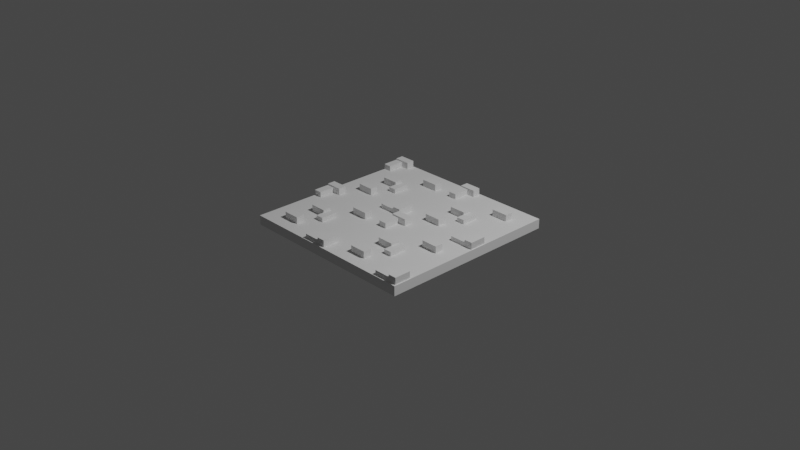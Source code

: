 # Source: Seeds.blend  (saved by Blender 3.6.11; exported with 4.5.12 LTS)
import bpy
from mathutils import Matrix  # noqa: F401  (used for matrix-valued properties, if any)

bpy.ops.wm.read_factory_settings(use_empty=True)
scene = bpy.context.scene
scene.name = 'Scene'

# ---- collections
col_collection = bpy.data.collections.new('Collection'); scene.collection.children.link(col_collection)

# ---- world
world_world = bpy.data.worlds.new('World'); scene.world = world_world
world_world.use_nodes = True; world_world.node_tree.nodes.clear()
_N = world_world.node_tree.nodes; _L = world_world.node_tree.links
n0 = _N.new('ShaderNodeOutputWorld'); n0.name = 'World Output'; n0.location = (300, 300)
n1 = _N.new('ShaderNodeBackground'); n1.name = 'Background'; n1.location = (10, 300)
n1.inputs[0].default_value = (0.05088, 0.05088, 0.05088, 1.0)
_L.new(n1.outputs[0], n0.inputs[0])
n0.is_active_output = True
world_world.color = (0.05088, 0.05088, 0.05088)
world_world.use_sun_shadow = False
world_world.sun_shadow_jitter_overblur = 0.0

# ---- cameras
cam_camera = bpy.data.cameras.new('Camera')
cam_camera.clip_end = 100.0
cam_camera.ortho_scale = 7.314

# ---- lights
light_light = bpy.data.lights.new('Light', 'POINT')
light_light.transmission_factor = 0.0
light_light.energy = 1000.0
light_light.shadow_soft_size = 0.1
light_light.shadow_maximum_resolution = 0.006
light_light.use_absolute_resolution = True

# ---- meshes
me_cube_001 = bpy.data.meshes.new('Cube.001')
me_cube_001.from_pydata([(-1.0, 0.01605, 0.05109), (-1.0, 0.01605, 1.0), (-1.0, 1.0, 0.05109), (-1.0, 1.0, 1.0), (1.0, 0.01605, 0.05109), (1.0, 0.01605, 1.0), (1.0, 1.0, 0.05109), (1.0, 1.0, 1.0)], [], [(0, 1, 3, 2), (2, 3, 7, 6), (6, 7, 5, 4), (4, 5, 1, 0), (2, 6, 4, 0), (7, 3, 1, 5)])
_uv = me_cube_001.uv_layers.new(name='UVMap')
_uv.uv.foreach_set('vector', [0.375, 0.0, 0.625, 0.0, 0.625, 0.25, 0.375, 0.25, 0.375, 0.25, 0.625, 0.25, 0.625, 0.5, 0.375, 0.5, 0.375, 0.5, 0.625, 0.5, 0.625, 0.75, 0.375, 0.75, 0.375, 0.75, 0.625, 0.75, 0.625, 1.0, 0.375, 1.0, 0.125, 0.5, 0.375, 0.5, 0.375, 0.75, 0.125, 0.75, 0.625, 0.5, 0.875, 0.5, 0.875, 0.75, 0.625, 0.75])
me_cube_001.update()
me_cube_002 = bpy.data.meshes.new('Cube.002')
me_cube_002.from_pydata([(-1.0, 0.01605, 0.05109), (-1.0, 0.01605, 1.0), (-1.0, 1.0, 0.05109), (-1.0, 1.0, 1.0), (1.0, 0.01605, 0.05109), (1.0, 0.01605, 1.0), (1.0, 1.0, 0.05109), (1.0, 1.0, 1.0)], [], [(0, 1, 3, 2), (2, 3, 7, 6), (6, 7, 5, 4), (4, 5, 1, 0), (2, 6, 4, 0), (7, 3, 1, 5)])
_uv = me_cube_002.uv_layers.new(name='UVMap')
_uv.uv.foreach_set('vector', [0.375, 0.0, 0.625, 0.0, 0.625, 0.25, 0.375, 0.25, 0.375, 0.25, 0.625, 0.25, 0.625, 0.5, 0.375, 0.5, 0.375, 0.5, 0.625, 0.5, 0.625, 0.75, 0.375, 0.75, 0.375, 0.75, 0.625, 0.75, 0.625, 1.0, 0.375, 1.0, 0.125, 0.5, 0.375, 0.5, 0.375, 0.75, 0.125, 0.75, 0.625, 0.5, 0.875, 0.5, 0.875, 0.75, 0.625, 0.75])
me_cube_002.update()
me_cube_003 = bpy.data.meshes.new('Cube.003')
me_cube_003.from_pydata([(-1.0, 0.01605, 0.05109), (-1.0, 0.01605, 1.0), (-1.0, 1.0, 0.05109), (-1.0, 1.0, 1.0), (1.0, 0.01605, 0.05109), (1.0, 0.01605, 1.0), (1.0, 1.0, 0.05109), (1.0, 1.0, 1.0)], [], [(0, 1, 3, 2), (2, 3, 7, 6), (6, 7, 5, 4), (4, 5, 1, 0), (2, 6, 4, 0), (7, 3, 1, 5)])
_uv = me_cube_003.uv_layers.new(name='UVMap')
_uv.uv.foreach_set('vector', [0.375, 0.0, 0.625, 0.0, 0.625, 0.25, 0.375, 0.25, 0.375, 0.25, 0.625, 0.25, 0.625, 0.5, 0.375, 0.5, 0.375, 0.5, 0.625, 0.5, 0.625, 0.75, 0.375, 0.75, 0.375, 0.75, 0.625, 0.75, 0.625, 1.0, 0.375, 1.0, 0.125, 0.5, 0.375, 0.5, 0.375, 0.75, 0.125, 0.75, 0.625, 0.5, 0.875, 0.5, 0.875, 0.75, 0.625, 0.75])
me_cube_003.update()
me_cube_004 = bpy.data.meshes.new('Cube.004')
me_cube_004.from_pydata([(-1.0, 0.01605, 0.05109), (-1.0, 0.01605, 1.0), (-1.0, 1.0, 0.05109), (-1.0, 1.0, 1.0), (1.0, 0.01605, 0.05109), (1.0, 0.01605, 1.0), (1.0, 1.0, 0.05109), (1.0, 1.0, 1.0)], [], [(0, 1, 3, 2), (2, 3, 7, 6), (6, 7, 5, 4), (4, 5, 1, 0), (2, 6, 4, 0), (7, 3, 1, 5)])
_uv = me_cube_004.uv_layers.new(name='UVMap')
_uv.uv.foreach_set('vector', [0.375, 0.0, 0.625, 0.0, 0.625, 0.25, 0.375, 0.25, 0.375, 0.25, 0.625, 0.25, 0.625, 0.5, 0.375, 0.5, 0.375, 0.5, 0.625, 0.5, 0.625, 0.75, 0.375, 0.75, 0.375, 0.75, 0.625, 0.75, 0.625, 1.0, 0.375, 1.0, 0.125, 0.5, 0.375, 0.5, 0.375, 0.75, 0.125, 0.75, 0.625, 0.5, 0.875, 0.5, 0.875, 0.75, 0.625, 0.75])
me_cube_004.update()
me_cube_005 = bpy.data.meshes.new('Cube.005')
me_cube_005.from_pydata([(-1.0, 0.01605, 0.05109), (-1.0, 0.01605, 1.0), (-1.0, 1.0, 0.05109), (-1.0, 1.0, 1.0), (1.0, 0.01605, 0.05109), (1.0, 0.01605, 1.0), (1.0, 1.0, 0.05109), (1.0, 1.0, 1.0)], [], [(0, 1, 3, 2), (2, 3, 7, 6), (6, 7, 5, 4), (4, 5, 1, 0), (2, 6, 4, 0), (7, 3, 1, 5)])
_uv = me_cube_005.uv_layers.new(name='UVMap')
_uv.uv.foreach_set('vector', [0.375, 0.0, 0.625, 0.0, 0.625, 0.25, 0.375, 0.25, 0.375, 0.25, 0.625, 0.25, 0.625, 0.5, 0.375, 0.5, 0.375, 0.5, 0.625, 0.5, 0.625, 0.75, 0.375, 0.75, 0.375, 0.75, 0.625, 0.75, 0.625, 1.0, 0.375, 1.0, 0.125, 0.5, 0.375, 0.5, 0.375, 0.75, 0.125, 0.75, 0.625, 0.5, 0.875, 0.5, 0.875, 0.75, 0.625, 0.75])
me_cube_005.update()
me_cube_006 = bpy.data.meshes.new('Cube.006')
me_cube_006.from_pydata([(-1.0, 0.01605, 0.05109), (-1.0, 0.01605, 1.0), (-1.0, 1.0, 0.05109), (-1.0, 1.0, 1.0), (1.0, 0.01605, 0.05109), (1.0, 0.01605, 1.0), (1.0, 1.0, 0.05109), (1.0, 1.0, 1.0)], [], [(0, 1, 3, 2), (2, 3, 7, 6), (6, 7, 5, 4), (4, 5, 1, 0), (2, 6, 4, 0), (7, 3, 1, 5)])
_uv = me_cube_006.uv_layers.new(name='UVMap')
_uv.uv.foreach_set('vector', [0.375, 0.0, 0.625, 0.0, 0.625, 0.25, 0.375, 0.25, 0.375, 0.25, 0.625, 0.25, 0.625, 0.5, 0.375, 0.5, 0.375, 0.5, 0.625, 0.5, 0.625, 0.75, 0.375, 0.75, 0.375, 0.75, 0.625, 0.75, 0.625, 1.0, 0.375, 1.0, 0.125, 0.5, 0.375, 0.5, 0.375, 0.75, 0.125, 0.75, 0.625, 0.5, 0.875, 0.5, 0.875, 0.75, 0.625, 0.75])
me_cube_006.update()
me_cube_007 = bpy.data.meshes.new('Cube.007')
me_cube_007.from_pydata([(-1.0, 0.01605, 0.05109), (-1.0, 0.01605, 1.0), (-1.0, 1.0, 0.05109), (-1.0, 1.0, 1.0), (1.0, 0.01605, 0.05109), (1.0, 0.01605, 1.0), (1.0, 1.0, 0.05109), (1.0, 1.0, 1.0)], [], [(0, 1, 3, 2), (2, 3, 7, 6), (6, 7, 5, 4), (4, 5, 1, 0), (2, 6, 4, 0), (7, 3, 1, 5)])
_uv = me_cube_007.uv_layers.new(name='UVMap')
_uv.uv.foreach_set('vector', [0.375, 0.0, 0.625, 0.0, 0.625, 0.25, 0.375, 0.25, 0.375, 0.25, 0.625, 0.25, 0.625, 0.5, 0.375, 0.5, 0.375, 0.5, 0.625, 0.5, 0.625, 0.75, 0.375, 0.75, 0.375, 0.75, 0.625, 0.75, 0.625, 1.0, 0.375, 1.0, 0.125, 0.5, 0.375, 0.5, 0.375, 0.75, 0.125, 0.75, 0.625, 0.5, 0.875, 0.5, 0.875, 0.75, 0.625, 0.75])
me_cube_007.update()
me_cube_008 = bpy.data.meshes.new('Cube.008')
me_cube_008.from_pydata([(-1.0, 0.01605, 0.05109), (-1.0, 0.01605, 1.0), (-1.0, 1.0, 0.05109), (-1.0, 1.0, 1.0), (1.0, 0.01605, 0.05109), (1.0, 0.01605, 1.0), (1.0, 1.0, 0.05109), (1.0, 1.0, 1.0)], [], [(0, 1, 3, 2), (2, 3, 7, 6), (6, 7, 5, 4), (4, 5, 1, 0), (2, 6, 4, 0), (7, 3, 1, 5)])
_uv = me_cube_008.uv_layers.new(name='UVMap')
_uv.uv.foreach_set('vector', [0.375, 0.0, 0.625, 0.0, 0.625, 0.25, 0.375, 0.25, 0.375, 0.25, 0.625, 0.25, 0.625, 0.5, 0.375, 0.5, 0.375, 0.5, 0.625, 0.5, 0.625, 0.75, 0.375, 0.75, 0.375, 0.75, 0.625, 0.75, 0.625, 1.0, 0.375, 1.0, 0.125, 0.5, 0.375, 0.5, 0.375, 0.75, 0.125, 0.75, 0.625, 0.5, 0.875, 0.5, 0.875, 0.75, 0.625, 0.75])
me_cube_008.update()
me_cube_009 = bpy.data.meshes.new('Cube.009')
me_cube_009.from_pydata([(-1.0, -1.0, -1.0), (-1.0, -1.0, 1.0), (-1.0, 1.0, -1.0), (-1.0, 1.0, 1.0), (1.0, -1.0, -1.0), (1.0, -1.0, 1.0), (1.0, 1.0, -1.0), (1.0, 1.0, 1.0)], [], [(0, 1, 3, 2), (2, 3, 7, 6), (6, 7, 5, 4), (4, 5, 1, 0), (2, 6, 4, 0), (7, 3, 1, 5)])
_uv = me_cube_009.uv_layers.new(name='UVMap')
_uv.uv.foreach_set('vector', [0.375, 0.0, 0.625, 0.0, 0.625, 0.25, 0.375, 0.25, 0.375, 0.25, 0.625, 0.25, 0.625, 0.5, 0.375, 0.5, 0.375, 0.5, 0.625, 0.5, 0.625, 0.75, 0.375, 0.75, 0.375, 0.75, 0.625, 0.75, 0.625, 1.0, 0.375, 1.0, 0.125, 0.5, 0.375, 0.5, 0.375, 0.75, 0.125, 0.75, 0.625, 0.5, 0.875, 0.5, 0.875, 0.75, 0.625, 0.75])
me_cube_009.update()
me_cube_010 = bpy.data.meshes.new('Cube.010')
me_cube_010.from_pydata([(-1.0, 0.01605, 0.05109), (-1.0, 0.01605, 1.0), (-1.0, 1.0, 0.05109), (-1.0, 1.0, 1.0), (1.0, 0.01605, 0.05109), (1.0, 0.01605, 1.0), (1.0, 1.0, 0.05109), (1.0, 1.0, 1.0)], [], [(0, 1, 3, 2), (2, 3, 7, 6), (6, 7, 5, 4), (4, 5, 1, 0), (2, 6, 4, 0), (7, 3, 1, 5)])
_uv = me_cube_010.uv_layers.new(name='UVMap')
_uv.uv.foreach_set('vector', [0.375, 0.0, 0.625, 0.0, 0.625, 0.25, 0.375, 0.25, 0.375, 0.25, 0.625, 0.25, 0.625, 0.5, 0.375, 0.5, 0.375, 0.5, 0.625, 0.5, 0.625, 0.75, 0.375, 0.75, 0.375, 0.75, 0.625, 0.75, 0.625, 1.0, 0.375, 1.0, 0.125, 0.5, 0.375, 0.5, 0.375, 0.75, 0.125, 0.75, 0.625, 0.5, 0.875, 0.5, 0.875, 0.75, 0.625, 0.75])
me_cube_010.update()
me_cube_011 = bpy.data.meshes.new('Cube.011')
me_cube_011.from_pydata([(-1.0, 0.01605, 0.05109), (-1.0, 0.01605, 1.0), (-1.0, 1.0, 0.05109), (-1.0, 1.0, 1.0), (1.0, 0.01605, 0.05109), (1.0, 0.01605, 1.0), (1.0, 1.0, 0.05109), (1.0, 1.0, 1.0)], [], [(0, 1, 3, 2), (2, 3, 7, 6), (6, 7, 5, 4), (4, 5, 1, 0), (2, 6, 4, 0), (7, 3, 1, 5)])
_uv = me_cube_011.uv_layers.new(name='UVMap')
_uv.uv.foreach_set('vector', [0.375, 0.0, 0.625, 0.0, 0.625, 0.25, 0.375, 0.25, 0.375, 0.25, 0.625, 0.25, 0.625, 0.5, 0.375, 0.5, 0.375, 0.5, 0.625, 0.5, 0.625, 0.75, 0.375, 0.75, 0.375, 0.75, 0.625, 0.75, 0.625, 1.0, 0.375, 1.0, 0.125, 0.5, 0.375, 0.5, 0.375, 0.75, 0.125, 0.75, 0.625, 0.5, 0.875, 0.5, 0.875, 0.75, 0.625, 0.75])
me_cube_011.update()
me_cube_012 = bpy.data.meshes.new('Cube.012')
me_cube_012.from_pydata([(-1.0, 0.01605, 0.05109), (-1.0, 0.01605, 1.0), (-1.0, 1.0, 0.05109), (-1.0, 1.0, 1.0), (1.0, 0.01605, 0.05109), (1.0, 0.01605, 1.0), (1.0, 1.0, 0.05109), (1.0, 1.0, 1.0)], [], [(0, 1, 3, 2), (2, 3, 7, 6), (6, 7, 5, 4), (4, 5, 1, 0), (2, 6, 4, 0), (7, 3, 1, 5)])
_uv = me_cube_012.uv_layers.new(name='UVMap')
_uv.uv.foreach_set('vector', [0.375, 0.0, 0.625, 0.0, 0.625, 0.25, 0.375, 0.25, 0.375, 0.25, 0.625, 0.25, 0.625, 0.5, 0.375, 0.5, 0.375, 0.5, 0.625, 0.5, 0.625, 0.75, 0.375, 0.75, 0.375, 0.75, 0.625, 0.75, 0.625, 1.0, 0.375, 1.0, 0.125, 0.5, 0.375, 0.5, 0.375, 0.75, 0.125, 0.75, 0.625, 0.5, 0.875, 0.5, 0.875, 0.75, 0.625, 0.75])
me_cube_012.update()
me_cube_013 = bpy.data.meshes.new('Cube.013')
me_cube_013.from_pydata([(-1.0, 0.01605, 0.05109), (-1.0, 0.01605, 1.0), (-1.0, 1.0, 0.05109), (-1.0, 1.0, 1.0), (1.0, 0.01605, 0.05109), (1.0, 0.01605, 1.0), (1.0, 1.0, 0.05109), (1.0, 1.0, 1.0)], [], [(0, 1, 3, 2), (2, 3, 7, 6), (6, 7, 5, 4), (4, 5, 1, 0), (2, 6, 4, 0), (7, 3, 1, 5)])
_uv = me_cube_013.uv_layers.new(name='UVMap')
_uv.uv.foreach_set('vector', [0.375, 0.0, 0.625, 0.0, 0.625, 0.25, 0.375, 0.25, 0.375, 0.25, 0.625, 0.25, 0.625, 0.5, 0.375, 0.5, 0.375, 0.5, 0.625, 0.5, 0.625, 0.75, 0.375, 0.75, 0.375, 0.75, 0.625, 0.75, 0.625, 1.0, 0.375, 1.0, 0.125, 0.5, 0.375, 0.5, 0.375, 0.75, 0.125, 0.75, 0.625, 0.5, 0.875, 0.5, 0.875, 0.75, 0.625, 0.75])
me_cube_013.update()
me_cube_014 = bpy.data.meshes.new('Cube.014')
me_cube_014.from_pydata([(-1.0, 0.01605, 0.05109), (-1.0, 0.01605, 1.0), (-1.0, 1.0, 0.05109), (-1.0, 1.0, 1.0), (1.0, 0.01605, 0.05109), (1.0, 0.01605, 1.0), (1.0, 1.0, 0.05109), (1.0, 1.0, 1.0)], [], [(0, 1, 3, 2), (2, 3, 7, 6), (6, 7, 5, 4), (4, 5, 1, 0), (2, 6, 4, 0), (7, 3, 1, 5)])
_uv = me_cube_014.uv_layers.new(name='UVMap')
_uv.uv.foreach_set('vector', [0.375, 0.0, 0.625, 0.0, 0.625, 0.25, 0.375, 0.25, 0.375, 0.25, 0.625, 0.25, 0.625, 0.5, 0.375, 0.5, 0.375, 0.5, 0.625, 0.5, 0.625, 0.75, 0.375, 0.75, 0.375, 0.75, 0.625, 0.75, 0.625, 1.0, 0.375, 1.0, 0.125, 0.5, 0.375, 0.5, 0.375, 0.75, 0.125, 0.75, 0.625, 0.5, 0.875, 0.5, 0.875, 0.75, 0.625, 0.75])
me_cube_014.update()
me_cube_015 = bpy.data.meshes.new('Cube.015')
me_cube_015.from_pydata([(-1.0, 0.01605, 0.05109), (-1.0, 0.01605, 1.0), (-1.0, 1.0, 0.05109), (-1.0, 1.0, 1.0), (1.0, 0.01605, 0.05109), (1.0, 0.01605, 1.0), (1.0, 1.0, 0.05109), (1.0, 1.0, 1.0)], [], [(0, 1, 3, 2), (2, 3, 7, 6), (6, 7, 5, 4), (4, 5, 1, 0), (2, 6, 4, 0), (7, 3, 1, 5)])
_uv = me_cube_015.uv_layers.new(name='UVMap')
_uv.uv.foreach_set('vector', [0.375, 0.0, 0.625, 0.0, 0.625, 0.25, 0.375, 0.25, 0.375, 0.25, 0.625, 0.25, 0.625, 0.5, 0.375, 0.5, 0.375, 0.5, 0.625, 0.5, 0.625, 0.75, 0.375, 0.75, 0.375, 0.75, 0.625, 0.75, 0.625, 1.0, 0.375, 1.0, 0.125, 0.5, 0.375, 0.5, 0.375, 0.75, 0.125, 0.75, 0.625, 0.5, 0.875, 0.5, 0.875, 0.75, 0.625, 0.75])
me_cube_015.update()
me_cube_016 = bpy.data.meshes.new('Cube.016')
me_cube_016.from_pydata([(-1.0, 0.01605, 0.05109), (-1.0, 0.01605, 1.0), (-1.0, 1.0, 0.05109), (-1.0, 1.0, 1.0), (1.0, 0.01605, 0.05109), (1.0, 0.01605, 1.0), (1.0, 1.0, 0.05109), (1.0, 1.0, 1.0)], [], [(0, 1, 3, 2), (2, 3, 7, 6), (6, 7, 5, 4), (4, 5, 1, 0), (2, 6, 4, 0), (7, 3, 1, 5)])
_uv = me_cube_016.uv_layers.new(name='UVMap')
_uv.uv.foreach_set('vector', [0.375, 0.0, 0.625, 0.0, 0.625, 0.25, 0.375, 0.25, 0.375, 0.25, 0.625, 0.25, 0.625, 0.5, 0.375, 0.5, 0.375, 0.5, 0.625, 0.5, 0.625, 0.75, 0.375, 0.75, 0.375, 0.75, 0.625, 0.75, 0.625, 1.0, 0.375, 1.0, 0.125, 0.5, 0.375, 0.5, 0.375, 0.75, 0.125, 0.75, 0.625, 0.5, 0.875, 0.5, 0.875, 0.75, 0.625, 0.75])
me_cube_016.update()
me_cube_017 = bpy.data.meshes.new('Cube.017')
me_cube_017.from_pydata([(-1.0, 0.01605, 0.05109), (-1.0, 0.01605, 1.0), (-1.0, 1.0, 0.05109), (-1.0, 1.0, 1.0), (1.0, 0.01605, 0.05109), (1.0, 0.01605, 1.0), (1.0, 1.0, 0.05109), (1.0, 1.0, 1.0)], [], [(0, 1, 3, 2), (2, 3, 7, 6), (6, 7, 5, 4), (4, 5, 1, 0), (2, 6, 4, 0), (7, 3, 1, 5)])
_uv = me_cube_017.uv_layers.new(name='UVMap')
_uv.uv.foreach_set('vector', [0.375, 0.0, 0.625, 0.0, 0.625, 0.25, 0.375, 0.25, 0.375, 0.25, 0.625, 0.25, 0.625, 0.5, 0.375, 0.5, 0.375, 0.5, 0.625, 0.5, 0.625, 0.75, 0.375, 0.75, 0.375, 0.75, 0.625, 0.75, 0.625, 1.0, 0.375, 1.0, 0.125, 0.5, 0.375, 0.5, 0.375, 0.75, 0.125, 0.75, 0.625, 0.5, 0.875, 0.5, 0.875, 0.75, 0.625, 0.75])
me_cube_017.update()
me_cube_018 = bpy.data.meshes.new('Cube.018')
me_cube_018.from_pydata([(-1.0, 0.01605, 0.05109), (-1.0, 0.01605, 1.0), (-1.0, 1.0, 0.05109), (-1.0, 1.0, 1.0), (1.0, 0.01605, 0.05109), (1.0, 0.01605, 1.0), (1.0, 1.0, 0.05109), (1.0, 1.0, 1.0)], [], [(0, 1, 3, 2), (2, 3, 7, 6), (6, 7, 5, 4), (4, 5, 1, 0), (2, 6, 4, 0), (7, 3, 1, 5)])
_uv = me_cube_018.uv_layers.new(name='UVMap')
_uv.uv.foreach_set('vector', [0.375, 0.0, 0.625, 0.0, 0.625, 0.25, 0.375, 0.25, 0.375, 0.25, 0.625, 0.25, 0.625, 0.5, 0.375, 0.5, 0.375, 0.5, 0.625, 0.5, 0.625, 0.75, 0.375, 0.75, 0.375, 0.75, 0.625, 0.75, 0.625, 1.0, 0.375, 1.0, 0.125, 0.5, 0.375, 0.5, 0.375, 0.75, 0.125, 0.75, 0.625, 0.5, 0.875, 0.5, 0.875, 0.75, 0.625, 0.75])
me_cube_018.update()
me_cube_019 = bpy.data.meshes.new('Cube.019')
me_cube_019.from_pydata([(-1.0, 0.01605, 0.05109), (-1.0, 0.01605, 1.0), (-1.0, 1.0, 0.05109), (-1.0, 1.0, 1.0), (1.0, 0.01605, 0.05109), (1.0, 0.01605, 1.0), (1.0, 1.0, 0.05109), (1.0, 1.0, 1.0)], [], [(0, 1, 3, 2), (2, 3, 7, 6), (6, 7, 5, 4), (4, 5, 1, 0), (2, 6, 4, 0), (7, 3, 1, 5)])
_uv = me_cube_019.uv_layers.new(name='UVMap')
_uv.uv.foreach_set('vector', [0.375, 0.0, 0.625, 0.0, 0.625, 0.25, 0.375, 0.25, 0.375, 0.25, 0.625, 0.25, 0.625, 0.5, 0.375, 0.5, 0.375, 0.5, 0.625, 0.5, 0.625, 0.75, 0.375, 0.75, 0.375, 0.75, 0.625, 0.75, 0.625, 1.0, 0.375, 1.0, 0.125, 0.5, 0.375, 0.5, 0.375, 0.75, 0.125, 0.75, 0.625, 0.5, 0.875, 0.5, 0.875, 0.75, 0.625, 0.75])
me_cube_019.update()
me_cube_020 = bpy.data.meshes.new('Cube.020')
me_cube_020.from_pydata([(-1.0, 0.01605, 0.05109), (-1.0, 0.01605, 1.0), (-1.0, 1.0, 0.05109), (-1.0, 1.0, 1.0), (1.0, 0.01605, 0.05109), (1.0, 0.01605, 1.0), (1.0, 1.0, 0.05109), (1.0, 1.0, 1.0)], [], [(0, 1, 3, 2), (2, 3, 7, 6), (6, 7, 5, 4), (4, 5, 1, 0), (2, 6, 4, 0), (7, 3, 1, 5)])
_uv = me_cube_020.uv_layers.new(name='UVMap')
_uv.uv.foreach_set('vector', [0.375, 0.0, 0.625, 0.0, 0.625, 0.25, 0.375, 0.25, 0.375, 0.25, 0.625, 0.25, 0.625, 0.5, 0.375, 0.5, 0.375, 0.5, 0.625, 0.5, 0.625, 0.75, 0.375, 0.75, 0.375, 0.75, 0.625, 0.75, 0.625, 1.0, 0.375, 1.0, 0.125, 0.5, 0.375, 0.5, 0.375, 0.75, 0.125, 0.75, 0.625, 0.5, 0.875, 0.5, 0.875, 0.75, 0.625, 0.75])
me_cube_020.update()
me_cube_021 = bpy.data.meshes.new('Cube.021')
me_cube_021.from_pydata([(-1.0, 0.01605, 0.05109), (-1.0, 0.01605, 1.0), (-1.0, 1.0, 0.05109), (-1.0, 1.0, 1.0), (1.0, 0.01605, 0.05109), (1.0, 0.01605, 1.0), (1.0, 1.0, 0.05109), (1.0, 1.0, 1.0)], [], [(0, 1, 3, 2), (2, 3, 7, 6), (6, 7, 5, 4), (4, 5, 1, 0), (2, 6, 4, 0), (7, 3, 1, 5)])
_uv = me_cube_021.uv_layers.new(name='UVMap')
_uv.uv.foreach_set('vector', [0.375, 0.0, 0.625, 0.0, 0.625, 0.25, 0.375, 0.25, 0.375, 0.25, 0.625, 0.25, 0.625, 0.5, 0.375, 0.5, 0.375, 0.5, 0.625, 0.5, 0.625, 0.75, 0.375, 0.75, 0.375, 0.75, 0.625, 0.75, 0.625, 1.0, 0.375, 1.0, 0.125, 0.5, 0.375, 0.5, 0.375, 0.75, 0.125, 0.75, 0.625, 0.5, 0.875, 0.5, 0.875, 0.75, 0.625, 0.75])
me_cube_021.update()
me_cube_022 = bpy.data.meshes.new('Cube.022')
me_cube_022.from_pydata([(-1.0, 0.01605, 0.05109), (-1.0, 0.01605, 1.0), (-1.0, 1.0, 0.05109), (-1.0, 1.0, 1.0), (1.0, 0.01605, 0.05109), (1.0, 0.01605, 1.0), (1.0, 1.0, 0.05109), (1.0, 1.0, 1.0)], [], [(0, 1, 3, 2), (2, 3, 7, 6), (6, 7, 5, 4), (4, 5, 1, 0), (2, 6, 4, 0), (7, 3, 1, 5)])
_uv = me_cube_022.uv_layers.new(name='UVMap')
_uv.uv.foreach_set('vector', [0.375, 0.0, 0.625, 0.0, 0.625, 0.25, 0.375, 0.25, 0.375, 0.25, 0.625, 0.25, 0.625, 0.5, 0.375, 0.5, 0.375, 0.5, 0.625, 0.5, 0.625, 0.75, 0.375, 0.75, 0.375, 0.75, 0.625, 0.75, 0.625, 1.0, 0.375, 1.0, 0.125, 0.5, 0.375, 0.5, 0.375, 0.75, 0.125, 0.75, 0.625, 0.5, 0.875, 0.5, 0.875, 0.75, 0.625, 0.75])
me_cube_022.update()
me_cube_023 = bpy.data.meshes.new('Cube.023')
me_cube_023.from_pydata([(-1.0, 0.01605, 0.05109), (-1.0, 0.01605, 1.0), (-1.0, 1.0, 0.05109), (-1.0, 1.0, 1.0), (1.0, 0.01605, 0.05109), (1.0, 0.01605, 1.0), (1.0, 1.0, 0.05109), (1.0, 1.0, 1.0)], [], [(0, 1, 3, 2), (2, 3, 7, 6), (6, 7, 5, 4), (4, 5, 1, 0), (2, 6, 4, 0), (7, 3, 1, 5)])
_uv = me_cube_023.uv_layers.new(name='UVMap')
_uv.uv.foreach_set('vector', [0.375, 0.0, 0.625, 0.0, 0.625, 0.25, 0.375, 0.25, 0.375, 0.25, 0.625, 0.25, 0.625, 0.5, 0.375, 0.5, 0.375, 0.5, 0.625, 0.5, 0.625, 0.75, 0.375, 0.75, 0.375, 0.75, 0.625, 0.75, 0.625, 1.0, 0.375, 1.0, 0.125, 0.5, 0.375, 0.5, 0.375, 0.75, 0.125, 0.75, 0.625, 0.5, 0.875, 0.5, 0.875, 0.75, 0.625, 0.75])
me_cube_023.update()
me_cube_024 = bpy.data.meshes.new('Cube.024')
me_cube_024.from_pydata([(-1.0, 0.01605, 0.05109), (-1.0, 0.01605, 1.0), (-1.0, 1.0, 0.05109), (-1.0, 1.0, 1.0), (1.0, 0.01605, 0.05109), (1.0, 0.01605, 1.0), (1.0, 1.0, 0.05109), (1.0, 1.0, 1.0)], [], [(0, 1, 3, 2), (2, 3, 7, 6), (6, 7, 5, 4), (4, 5, 1, 0), (2, 6, 4, 0), (7, 3, 1, 5)])
_uv = me_cube_024.uv_layers.new(name='UVMap')
_uv.uv.foreach_set('vector', [0.375, 0.0, 0.625, 0.0, 0.625, 0.25, 0.375, 0.25, 0.375, 0.25, 0.625, 0.25, 0.625, 0.5, 0.375, 0.5, 0.375, 0.5, 0.625, 0.5, 0.625, 0.75, 0.375, 0.75, 0.375, 0.75, 0.625, 0.75, 0.625, 1.0, 0.375, 1.0, 0.125, 0.5, 0.375, 0.5, 0.375, 0.75, 0.125, 0.75, 0.625, 0.5, 0.875, 0.5, 0.875, 0.75, 0.625, 0.75])
me_cube_024.update()
me_cube_025 = bpy.data.meshes.new('Cube.025')
me_cube_025.from_pydata([(-1.0, 0.01605, 0.05109), (-1.0, 0.01605, 1.0), (-1.0, 1.0, 0.05109), (-1.0, 1.0, 1.0), (1.0, 0.01605, 0.05109), (1.0, 0.01605, 1.0), (1.0, 1.0, 0.05109), (1.0, 1.0, 1.0)], [], [(0, 1, 3, 2), (2, 3, 7, 6), (6, 7, 5, 4), (4, 5, 1, 0), (2, 6, 4, 0), (7, 3, 1, 5)])
_uv = me_cube_025.uv_layers.new(name='UVMap')
_uv.uv.foreach_set('vector', [0.375, 0.0, 0.625, 0.0, 0.625, 0.25, 0.375, 0.25, 0.375, 0.25, 0.625, 0.25, 0.625, 0.5, 0.375, 0.5, 0.375, 0.5, 0.625, 0.5, 0.625, 0.75, 0.375, 0.75, 0.375, 0.75, 0.625, 0.75, 0.625, 1.0, 0.375, 1.0, 0.125, 0.5, 0.375, 0.5, 0.375, 0.75, 0.125, 0.75, 0.625, 0.5, 0.875, 0.5, 0.875, 0.75, 0.625, 0.75])
me_cube_025.update()
me_cube_026 = bpy.data.meshes.new('Cube.026')
me_cube_026.from_pydata([(-1.0, 0.01605, 0.05109), (-1.0, 0.01605, 1.0), (-1.0, 1.0, 0.05109), (-1.0, 1.0, 1.0), (1.0, 0.01605, 0.05109), (1.0, 0.01605, 1.0), (1.0, 1.0, 0.05109), (1.0, 1.0, 1.0)], [], [(0, 1, 3, 2), (2, 3, 7, 6), (6, 7, 5, 4), (4, 5, 1, 0), (2, 6, 4, 0), (7, 3, 1, 5)])
_uv = me_cube_026.uv_layers.new(name='UVMap')
_uv.uv.foreach_set('vector', [0.375, 0.0, 0.625, 0.0, 0.625, 0.25, 0.375, 0.25, 0.375, 0.25, 0.625, 0.25, 0.625, 0.5, 0.375, 0.5, 0.375, 0.5, 0.625, 0.5, 0.625, 0.75, 0.375, 0.75, 0.375, 0.75, 0.625, 0.75, 0.625, 1.0, 0.375, 1.0, 0.125, 0.5, 0.375, 0.5, 0.375, 0.75, 0.125, 0.75, 0.625, 0.5, 0.875, 0.5, 0.875, 0.75, 0.625, 0.75])
me_cube_026.update()
me_cube_027 = bpy.data.meshes.new('Cube.027')
me_cube_027.from_pydata([(-1.0, 0.01605, 0.05109), (-1.0, 0.01605, 1.0), (-1.0, 1.0, 0.05109), (-1.0, 1.0, 1.0), (1.0, 0.01605, 0.05109), (1.0, 0.01605, 1.0), (1.0, 1.0, 0.05109), (1.0, 1.0, 1.0)], [], [(0, 1, 3, 2), (2, 3, 7, 6), (6, 7, 5, 4), (4, 5, 1, 0), (2, 6, 4, 0), (7, 3, 1, 5)])
_uv = me_cube_027.uv_layers.new(name='UVMap')
_uv.uv.foreach_set('vector', [0.375, 0.0, 0.625, 0.0, 0.625, 0.25, 0.375, 0.25, 0.375, 0.25, 0.625, 0.25, 0.625, 0.5, 0.375, 0.5, 0.375, 0.5, 0.625, 0.5, 0.625, 0.75, 0.375, 0.75, 0.375, 0.75, 0.625, 0.75, 0.625, 1.0, 0.375, 1.0, 0.125, 0.5, 0.375, 0.5, 0.375, 0.75, 0.125, 0.75, 0.625, 0.5, 0.875, 0.5, 0.875, 0.75, 0.625, 0.75])
me_cube_027.update()
me_cube_028 = bpy.data.meshes.new('Cube.028')
me_cube_028.from_pydata([(-1.0, 0.01605, 0.05109), (-1.0, 0.01605, 1.0), (-1.0, 1.0, 0.05109), (-1.0, 1.0, 1.0), (1.0, 0.01605, 0.05109), (1.0, 0.01605, 1.0), (1.0, 1.0, 0.05109), (1.0, 1.0, 1.0)], [], [(0, 1, 3, 2), (2, 3, 7, 6), (6, 7, 5, 4), (4, 5, 1, 0), (2, 6, 4, 0), (7, 3, 1, 5)])
_uv = me_cube_028.uv_layers.new(name='UVMap')
_uv.uv.foreach_set('vector', [0.375, 0.0, 0.625, 0.0, 0.625, 0.25, 0.375, 0.25, 0.375, 0.25, 0.625, 0.25, 0.625, 0.5, 0.375, 0.5, 0.375, 0.5, 0.625, 0.5, 0.625, 0.75, 0.375, 0.75, 0.375, 0.75, 0.625, 0.75, 0.625, 1.0, 0.375, 1.0, 0.125, 0.5, 0.375, 0.5, 0.375, 0.75, 0.125, 0.75, 0.625, 0.5, 0.875, 0.5, 0.875, 0.75, 0.625, 0.75])
me_cube_028.update()
me_cube_029 = bpy.data.meshes.new('Cube.029')
me_cube_029.from_pydata([(-1.0, 0.01605, 0.05109), (-1.0, 0.01605, 1.0), (-1.0, 1.0, 0.05109), (-1.0, 1.0, 1.0), (1.0, 0.01605, 0.05109), (1.0, 0.01605, 1.0), (1.0, 1.0, 0.05109), (1.0, 1.0, 1.0)], [], [(0, 1, 3, 2), (2, 3, 7, 6), (6, 7, 5, 4), (4, 5, 1, 0), (2, 6, 4, 0), (7, 3, 1, 5)])
_uv = me_cube_029.uv_layers.new(name='UVMap')
_uv.uv.foreach_set('vector', [0.375, 0.0, 0.625, 0.0, 0.625, 0.25, 0.375, 0.25, 0.375, 0.25, 0.625, 0.25, 0.625, 0.5, 0.375, 0.5, 0.375, 0.5, 0.625, 0.5, 0.625, 0.75, 0.375, 0.75, 0.375, 0.75, 0.625, 0.75, 0.625, 1.0, 0.375, 1.0, 0.125, 0.5, 0.375, 0.5, 0.375, 0.75, 0.125, 0.75, 0.625, 0.5, 0.875, 0.5, 0.875, 0.75, 0.625, 0.75])
me_cube_029.update()
me_cube_030 = bpy.data.meshes.new('Cube.030')
me_cube_030.from_pydata([(-1.0, 0.01605, 0.05109), (-1.0, 0.01605, 1.0), (-1.0, 1.0, 0.05109), (-1.0, 1.0, 1.0), (1.0, 0.01605, 0.05109), (1.0, 0.01605, 1.0), (1.0, 1.0, 0.05109), (1.0, 1.0, 1.0)], [], [(0, 1, 3, 2), (2, 3, 7, 6), (6, 7, 5, 4), (4, 5, 1, 0), (2, 6, 4, 0), (7, 3, 1, 5)])
_uv = me_cube_030.uv_layers.new(name='UVMap')
_uv.uv.foreach_set('vector', [0.375, 0.0, 0.625, 0.0, 0.625, 0.25, 0.375, 0.25, 0.375, 0.25, 0.625, 0.25, 0.625, 0.5, 0.375, 0.5, 0.375, 0.5, 0.625, 0.5, 0.625, 0.75, 0.375, 0.75, 0.375, 0.75, 0.625, 0.75, 0.625, 1.0, 0.375, 1.0, 0.125, 0.5, 0.375, 0.5, 0.375, 0.75, 0.125, 0.75, 0.625, 0.5, 0.875, 0.5, 0.875, 0.75, 0.625, 0.75])
me_cube_030.update()
me_cube_031 = bpy.data.meshes.new('Cube.031')
me_cube_031.from_pydata([(-1.0, 0.01605, 0.05109), (-1.0, 0.01605, 1.0), (-1.0, 1.0, 0.05109), (-1.0, 1.0, 1.0), (1.0, 0.01605, 0.05109), (1.0, 0.01605, 1.0), (1.0, 1.0, 0.05109), (1.0, 1.0, 1.0)], [], [(0, 1, 3, 2), (2, 3, 7, 6), (6, 7, 5, 4), (4, 5, 1, 0), (2, 6, 4, 0), (7, 3, 1, 5)])
_uv = me_cube_031.uv_layers.new(name='UVMap')
_uv.uv.foreach_set('vector', [0.375, 0.0, 0.625, 0.0, 0.625, 0.25, 0.375, 0.25, 0.375, 0.25, 0.625, 0.25, 0.625, 0.5, 0.375, 0.5, 0.375, 0.5, 0.625, 0.5, 0.625, 0.75, 0.375, 0.75, 0.375, 0.75, 0.625, 0.75, 0.625, 1.0, 0.375, 1.0, 0.125, 0.5, 0.375, 0.5, 0.375, 0.75, 0.125, 0.75, 0.625, 0.5, 0.875, 0.5, 0.875, 0.75, 0.625, 0.75])
me_cube_031.update()
me_cube_032 = bpy.data.meshes.new('Cube.032')
me_cube_032.from_pydata([(-1.0, 0.01605, 0.05109), (-1.0, 0.01605, 1.0), (-1.0, 1.0, 0.05109), (-1.0, 1.0, 1.0), (1.0, 0.01605, 0.05109), (1.0, 0.01605, 1.0), (1.0, 1.0, 0.05109), (1.0, 1.0, 1.0)], [], [(0, 1, 3, 2), (2, 3, 7, 6), (6, 7, 5, 4), (4, 5, 1, 0), (2, 6, 4, 0), (7, 3, 1, 5)])
_uv = me_cube_032.uv_layers.new(name='UVMap')
_uv.uv.foreach_set('vector', [0.375, 0.0, 0.625, 0.0, 0.625, 0.25, 0.375, 0.25, 0.375, 0.25, 0.625, 0.25, 0.625, 0.5, 0.375, 0.5, 0.375, 0.5, 0.625, 0.5, 0.625, 0.75, 0.375, 0.75, 0.375, 0.75, 0.625, 0.75, 0.625, 1.0, 0.375, 1.0, 0.125, 0.5, 0.375, 0.5, 0.375, 0.75, 0.125, 0.75, 0.625, 0.5, 0.875, 0.5, 0.875, 0.75, 0.625, 0.75])
me_cube_032.update()
me_cube_033 = bpy.data.meshes.new('Cube.033')
me_cube_033.from_pydata([(-1.0, 0.01605, 0.05109), (-1.0, 0.01605, 1.0), (-1.0, 1.0, 0.05109), (-1.0, 1.0, 1.0), (1.0, 0.01605, 0.05109), (1.0, 0.01605, 1.0), (1.0, 1.0, 0.05109), (1.0, 1.0, 1.0)], [], [(0, 1, 3, 2), (2, 3, 7, 6), (6, 7, 5, 4), (4, 5, 1, 0), (2, 6, 4, 0), (7, 3, 1, 5)])
_uv = me_cube_033.uv_layers.new(name='UVMap')
_uv.uv.foreach_set('vector', [0.375, 0.0, 0.625, 0.0, 0.625, 0.25, 0.375, 0.25, 0.375, 0.25, 0.625, 0.25, 0.625, 0.5, 0.375, 0.5, 0.375, 0.5, 0.625, 0.5, 0.625, 0.75, 0.375, 0.75, 0.375, 0.75, 0.625, 0.75, 0.625, 1.0, 0.375, 1.0, 0.125, 0.5, 0.375, 0.5, 0.375, 0.75, 0.125, 0.75, 0.625, 0.5, 0.875, 0.5, 0.875, 0.75, 0.625, 0.75])
me_cube_033.update()

# ---- objects
ob_light = bpy.data.objects.new('Light', light_light)
ob_camera = bpy.data.objects.new('Camera', cam_camera)
ob_cube = bpy.data.objects.new('Cube', me_cube_001)
ob_cube_001 = bpy.data.objects.new('Cube.001', me_cube_002)
ob_cube_002 = bpy.data.objects.new('Cube.002', me_cube_003)
ob_cube_003 = bpy.data.objects.new('Cube.003', me_cube_004)
ob_cube_004 = bpy.data.objects.new('Cube.004', me_cube_005)
ob_cube_005 = bpy.data.objects.new('Cube.005', me_cube_006)
ob_cube_006 = bpy.data.objects.new('Cube.006', me_cube_007)
ob_cube_007 = bpy.data.objects.new('Cube.007', me_cube_008)
ob_cube_008 = bpy.data.objects.new('Cube.008', me_cube_009)
ob_cube_009 = bpy.data.objects.new('Cube.009', me_cube_010)
ob_cube_010 = bpy.data.objects.new('Cube.010', me_cube_011)
ob_cube_011 = bpy.data.objects.new('Cube.011', me_cube_012)
ob_cube_012 = bpy.data.objects.new('Cube.012', me_cube_013)
ob_cube_013 = bpy.data.objects.new('Cube.013', me_cube_014)
ob_cube_014 = bpy.data.objects.new('Cube.014', me_cube_015)
ob_cube_015 = bpy.data.objects.new('Cube.015', me_cube_016)
ob_cube_016 = bpy.data.objects.new('Cube.016', me_cube_017)
ob_cube_017 = bpy.data.objects.new('Cube.017', me_cube_018)
ob_cube_018 = bpy.data.objects.new('Cube.018', me_cube_019)
ob_cube_019 = bpy.data.objects.new('Cube.019', me_cube_020)
ob_cube_020 = bpy.data.objects.new('Cube.020', me_cube_021)
ob_cube_021 = bpy.data.objects.new('Cube.021', me_cube_022)
ob_cube_022 = bpy.data.objects.new('Cube.022', me_cube_023)
ob_cube_023 = bpy.data.objects.new('Cube.023', me_cube_024)
ob_cube_024 = bpy.data.objects.new('Cube.024', me_cube_025)
ob_cube_025 = bpy.data.objects.new('Cube.025', me_cube_026)
ob_cube_026 = bpy.data.objects.new('Cube.026', me_cube_027)
ob_cube_027 = bpy.data.objects.new('Cube.027', me_cube_028)
ob_cube_028 = bpy.data.objects.new('Cube.028', me_cube_029)
ob_cube_029 = bpy.data.objects.new('Cube.029', me_cube_030)
ob_cube_030 = bpy.data.objects.new('Cube.030', me_cube_031)
ob_cube_031 = bpy.data.objects.new('Cube.031', me_cube_032)
ob_cube_032 = bpy.data.objects.new('Cube.032', me_cube_033)

# ---- transforms, parenting, visibility, modifiers, constraints
ob_light.location = (4.076, 1.005, 5.904)
ob_light.rotation_euler = (0.6503, 0.05522, 1.866)
ob_light.lock_rotations_4d = False
ob_light.empty_display_type = 'ARROWS'
ob_light.color = (0.0, 0.0, 0.0, 0.0)
ob_light.lineart.crease_threshold = 0.0
ob_camera.location = (7.359, -6.926, 4.958)
ob_camera.rotation_euler = (1.109, 0.0, 0.8149)
ob_camera.lock_rotations_4d = False
ob_camera.empty_display_type = 'ARROWS'
ob_camera.color = (0.0, 0.0, 0.0, 0.0)
ob_camera.display_type = 'WIRE'
ob_camera.lineart.crease_threshold = 0.0
ob_cube.location = (-0.9115, 0.8117, -0.01504)
ob_cube.rotation_euler = (0.0, 0.0, 1.571)
ob_cube.scale = (0.09034, 0.09033, 0.09034)
ob_cube_001.location = (-0.9115, 0.8979, 0.0)
ob_cube_001.scale = (0.09034, 0.09034, 0.09034)
ob_cube_002.location = (-0.2872, 0.7084, 0.0)
ob_cube_002.scale = (0.09034, 0.09034, 0.09034)
ob_cube_003.location = (-0.4436, 0.447, -0.02589)
ob_cube_003.rotation_euler = (0.0, 0.0, 1.571)
ob_cube_003.scale = (0.09034, 0.09034, 0.09034)
ob_cube_004.location = (-0.6214, 0.4456, 0.0)
ob_cube_004.scale = (0.09034, 0.09034, 0.09034)
ob_cube_005.location = (-0.01609, 0.109, 0.0)
ob_cube_005.rotation_euler = (0.0, 0.0, 1.571)
ob_cube_005.scale = (0.09034, 0.09034, 0.09034)
ob_cube_006.location = (-0.195, 0.01685, -0.02589)
ob_cube_006.scale = (0.09034, 0.09034, 0.09034)
ob_cube_007.location = (-0.6787, 0.1449, 0.0)
ob_cube_007.scale = (0.09034, 0.09034, 0.09034)
ob_cube_008.location = (0.0, 0.0, -0.035)
ob_cube_008.scale = (1.0, 1.0, 0.05225)
ob_cube_009.location = (-0.6787, -0.8504, 0.0)
ob_cube_009.scale = (0.09034, 0.09034, 0.09034)
ob_cube_010.location = (-0.195, -0.9785, -0.02589)
ob_cube_010.scale = (0.09034, 0.09034, 0.09034)
ob_cube_011.location = (-0.01609, -0.8863, 0.0)
ob_cube_011.rotation_euler = (0.0, 0.0, 1.571)
ob_cube_011.scale = (0.09034, 0.09034, 0.09034)
ob_cube_012.location = (-0.6214, -0.5498, 0.0)
ob_cube_012.scale = (0.09034, 0.09034, 0.09034)
ob_cube_013.location = (-0.4436, -0.5483, -0.02589)
ob_cube_013.rotation_euler = (0.0, 0.0, 1.571)
ob_cube_013.scale = (0.09034, 0.09034, 0.09034)
ob_cube_014.location = (-0.2872, -0.287, 0.0)
ob_cube_014.scale = (0.09034, 0.09034, 0.09034)
ob_cube_015.location = (-0.9115, -0.09748, 0.0)
ob_cube_015.scale = (0.09034, 0.09034, 0.09034)
ob_cube_016.location = (-0.9115, -0.1836, -0.01504)
ob_cube_016.rotation_euler = (0.0, 0.0, 1.571)
ob_cube_016.scale = (0.09034, 0.09033, 0.09034)
ob_cube_017.location = (0.09434, -0.1836, -0.01504)
ob_cube_017.rotation_euler = (0.0, 0.0, 1.571)
ob_cube_017.scale = (0.09034, 0.09033, 0.09034)
ob_cube_018.location = (0.09434, -0.09748, 0.0)
ob_cube_018.scale = (0.09034, 0.09034, 0.09034)
ob_cube_019.location = (0.7187, -0.287, 0.0)
ob_cube_019.scale = (0.09034, 0.09034, 0.09034)
ob_cube_020.location = (0.5623, -0.5483, -0.02589)
ob_cube_020.rotation_euler = (0.0, 0.0, 1.571)
ob_cube_020.scale = (0.09034, 0.09034, 0.09034)
ob_cube_021.location = (0.3845, -0.5498, 0.0)
ob_cube_021.scale = (0.09034, 0.09034, 0.09034)
ob_cube_022.location = (0.9898, -0.8863, 0.0)
ob_cube_022.rotation_euler = (0.0, 0.0, 1.571)
ob_cube_022.scale = (0.09034, 0.09034, 0.09034)
ob_cube_023.location = (0.8109, -0.9785, -0.02589)
ob_cube_023.scale = (0.09034, 0.09034, 0.09034)
ob_cube_024.location = (0.3272, -0.8504, 0.0)
ob_cube_024.scale = (0.09034, 0.09034, 0.09034)
ob_cube_025.location = (0.3272, 0.1422, 0.0)
ob_cube_025.scale = (0.09034, 0.09034, 0.09034)
ob_cube_026.location = (0.8109, 0.01415, -0.02589)
ob_cube_026.scale = (0.09034, 0.09034, 0.09034)
ob_cube_027.location = (0.9898, 0.1063, 0.0)
ob_cube_027.rotation_euler = (0.0, 0.0, 1.571)
ob_cube_027.scale = (0.09034, 0.09034, 0.09034)
ob_cube_028.location = (0.3845, 0.4429, 0.0)
ob_cube_028.scale = (0.09034, 0.09034, 0.09034)
ob_cube_029.location = (0.5623, 0.4443, -0.02589)
ob_cube_029.rotation_euler = (0.0, 0.0, 1.571)
ob_cube_029.scale = (0.09034, 0.09034, 0.09034)
ob_cube_030.location = (0.7187, 0.7057, 0.0)
ob_cube_030.scale = (0.09034, 0.09034, 0.09034)
ob_cube_031.location = (0.09434, 0.8952, 0.0)
ob_cube_031.scale = (0.09034, 0.09034, 0.09034)
ob_cube_032.location = (0.09434, 0.809, -0.01504)
ob_cube_032.rotation_euler = (0.0, 0.0, 1.571)
ob_cube_032.scale = (0.09034, 0.09033, 0.09034)

# ---- collection membership
col_collection.objects.link(ob_light)
col_collection.objects.link(ob_camera)
col_collection.objects.link(ob_cube)
col_collection.objects.link(ob_cube_001)
col_collection.objects.link(ob_cube_002)
col_collection.objects.link(ob_cube_003)
col_collection.objects.link(ob_cube_004)
col_collection.objects.link(ob_cube_005)
col_collection.objects.link(ob_cube_006)
col_collection.objects.link(ob_cube_007)
col_collection.objects.link(ob_cube_008)
col_collection.objects.link(ob_cube_009)
col_collection.objects.link(ob_cube_010)
col_collection.objects.link(ob_cube_011)
col_collection.objects.link(ob_cube_012)
col_collection.objects.link(ob_cube_013)
col_collection.objects.link(ob_cube_014)
col_collection.objects.link(ob_cube_015)
col_collection.objects.link(ob_cube_016)
col_collection.objects.link(ob_cube_017)
col_collection.objects.link(ob_cube_018)
col_collection.objects.link(ob_cube_019)
col_collection.objects.link(ob_cube_020)
col_collection.objects.link(ob_cube_021)
col_collection.objects.link(ob_cube_022)
col_collection.objects.link(ob_cube_023)
col_collection.objects.link(ob_cube_024)
col_collection.objects.link(ob_cube_025)
col_collection.objects.link(ob_cube_026)
col_collection.objects.link(ob_cube_027)
col_collection.objects.link(ob_cube_028)
col_collection.objects.link(ob_cube_029)
col_collection.objects.link(ob_cube_030)
col_collection.objects.link(ob_cube_031)
col_collection.objects.link(ob_cube_032)

# ---- scene / render settings (as saved in the file)
scene.camera = ob_camera
scene.frame_start = 1; scene.frame_end = 250; scene.frame_set(1)
scene.render.engine = 'BLENDER_EEVEE_NEXT'
scene.cycles.sampling_pattern = 'TABULATED_SOBOL'
scene.view_settings.view_transform = 'Filmic'
bpy.context.view_layer.update()
